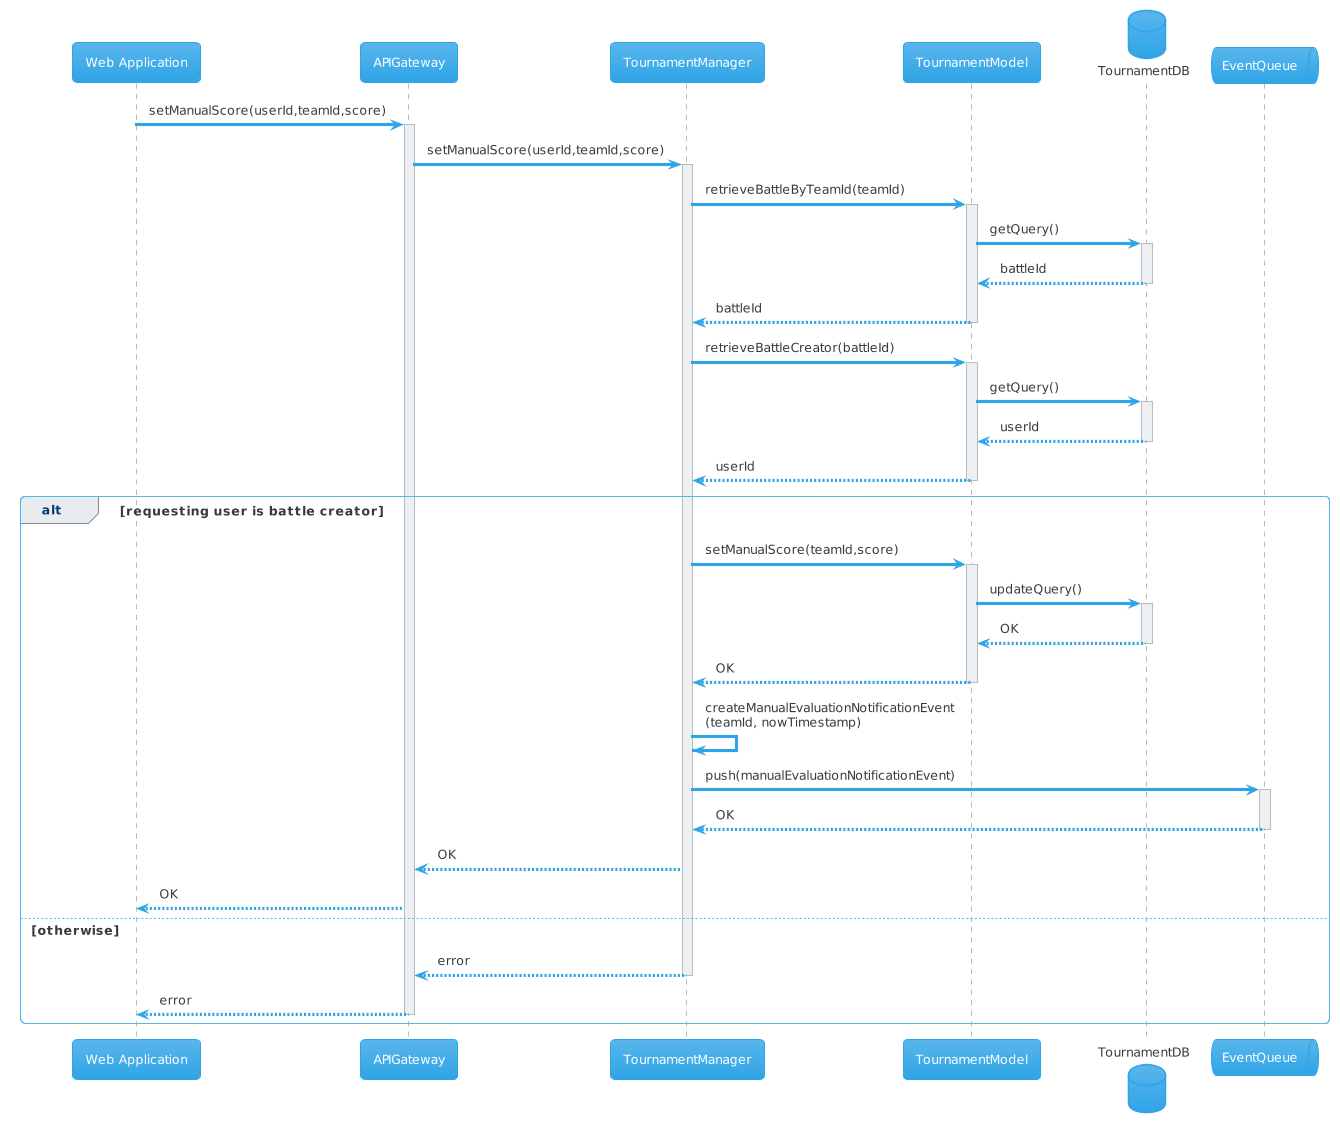

The diagram above was rendered by PlantUML. Its source (embedded in the PNG):
@startuml
!theme cerulean
participant "Web Application" as webapp
participant APIGateway as gateway
participant TournamentManager as tournamentManager
participant TournamentModel as tournamentModel
database TournamentDB as tournamentDB
queue EventQueue as eventQueue
webapp -> gateway : setManualScore(userId,teamId,score)
activate gateway
gateway -> tournamentManager : setManualScore(userId,teamId,score)
activate tournamentManager
tournamentManager -> tournamentModel : retrieveBattleByTeamId(teamId)
activate tournamentModel
tournamentModel -> tournamentDB: getQuery()
activate tournamentDB
tournamentDB --> tournamentModel: battleId
deactivate tournamentDB
tournamentModel --> tournamentManager: battleId
deactivate tournamentModel
tournamentManager -> tournamentModel : retrieveBattleCreator(battleId)
activate tournamentModel
tournamentModel -> tournamentDB: getQuery()
activate tournamentDB
tournamentDB --> tournamentModel: userId
deactivate tournamentDB
tournamentModel --> tournamentManager: userId
deactivate tournamentModel
alt requesting user is battle creator
tournamentManager -> tournamentModel : setManualScore(teamId,score)
activate tournamentModel
tournamentModel -> tournamentDB: updateQuery()
activate tournamentDB
tournamentDB --> tournamentModel: OK
deactivate tournamentDB
tournamentModel --> tournamentManager: OK
deactivate tournamentModel
tournamentManager -> tournamentManager: createManualEvaluationNotificationEvent\n(teamId, nowTimestamp)
tournamentManager -> eventQueue: push(manualEvaluationNotificationEvent)
activate eventQueue
eventQueue --> tournamentManager: OK
deactivate eventQueue
tournamentManager --> gateway: OK
gateway --> webapp: OK
else otherwise
tournamentManager --> gateway: error
deactivate tournamentManager
gateway --> webapp: error
deactivate gateway
end
@enduml